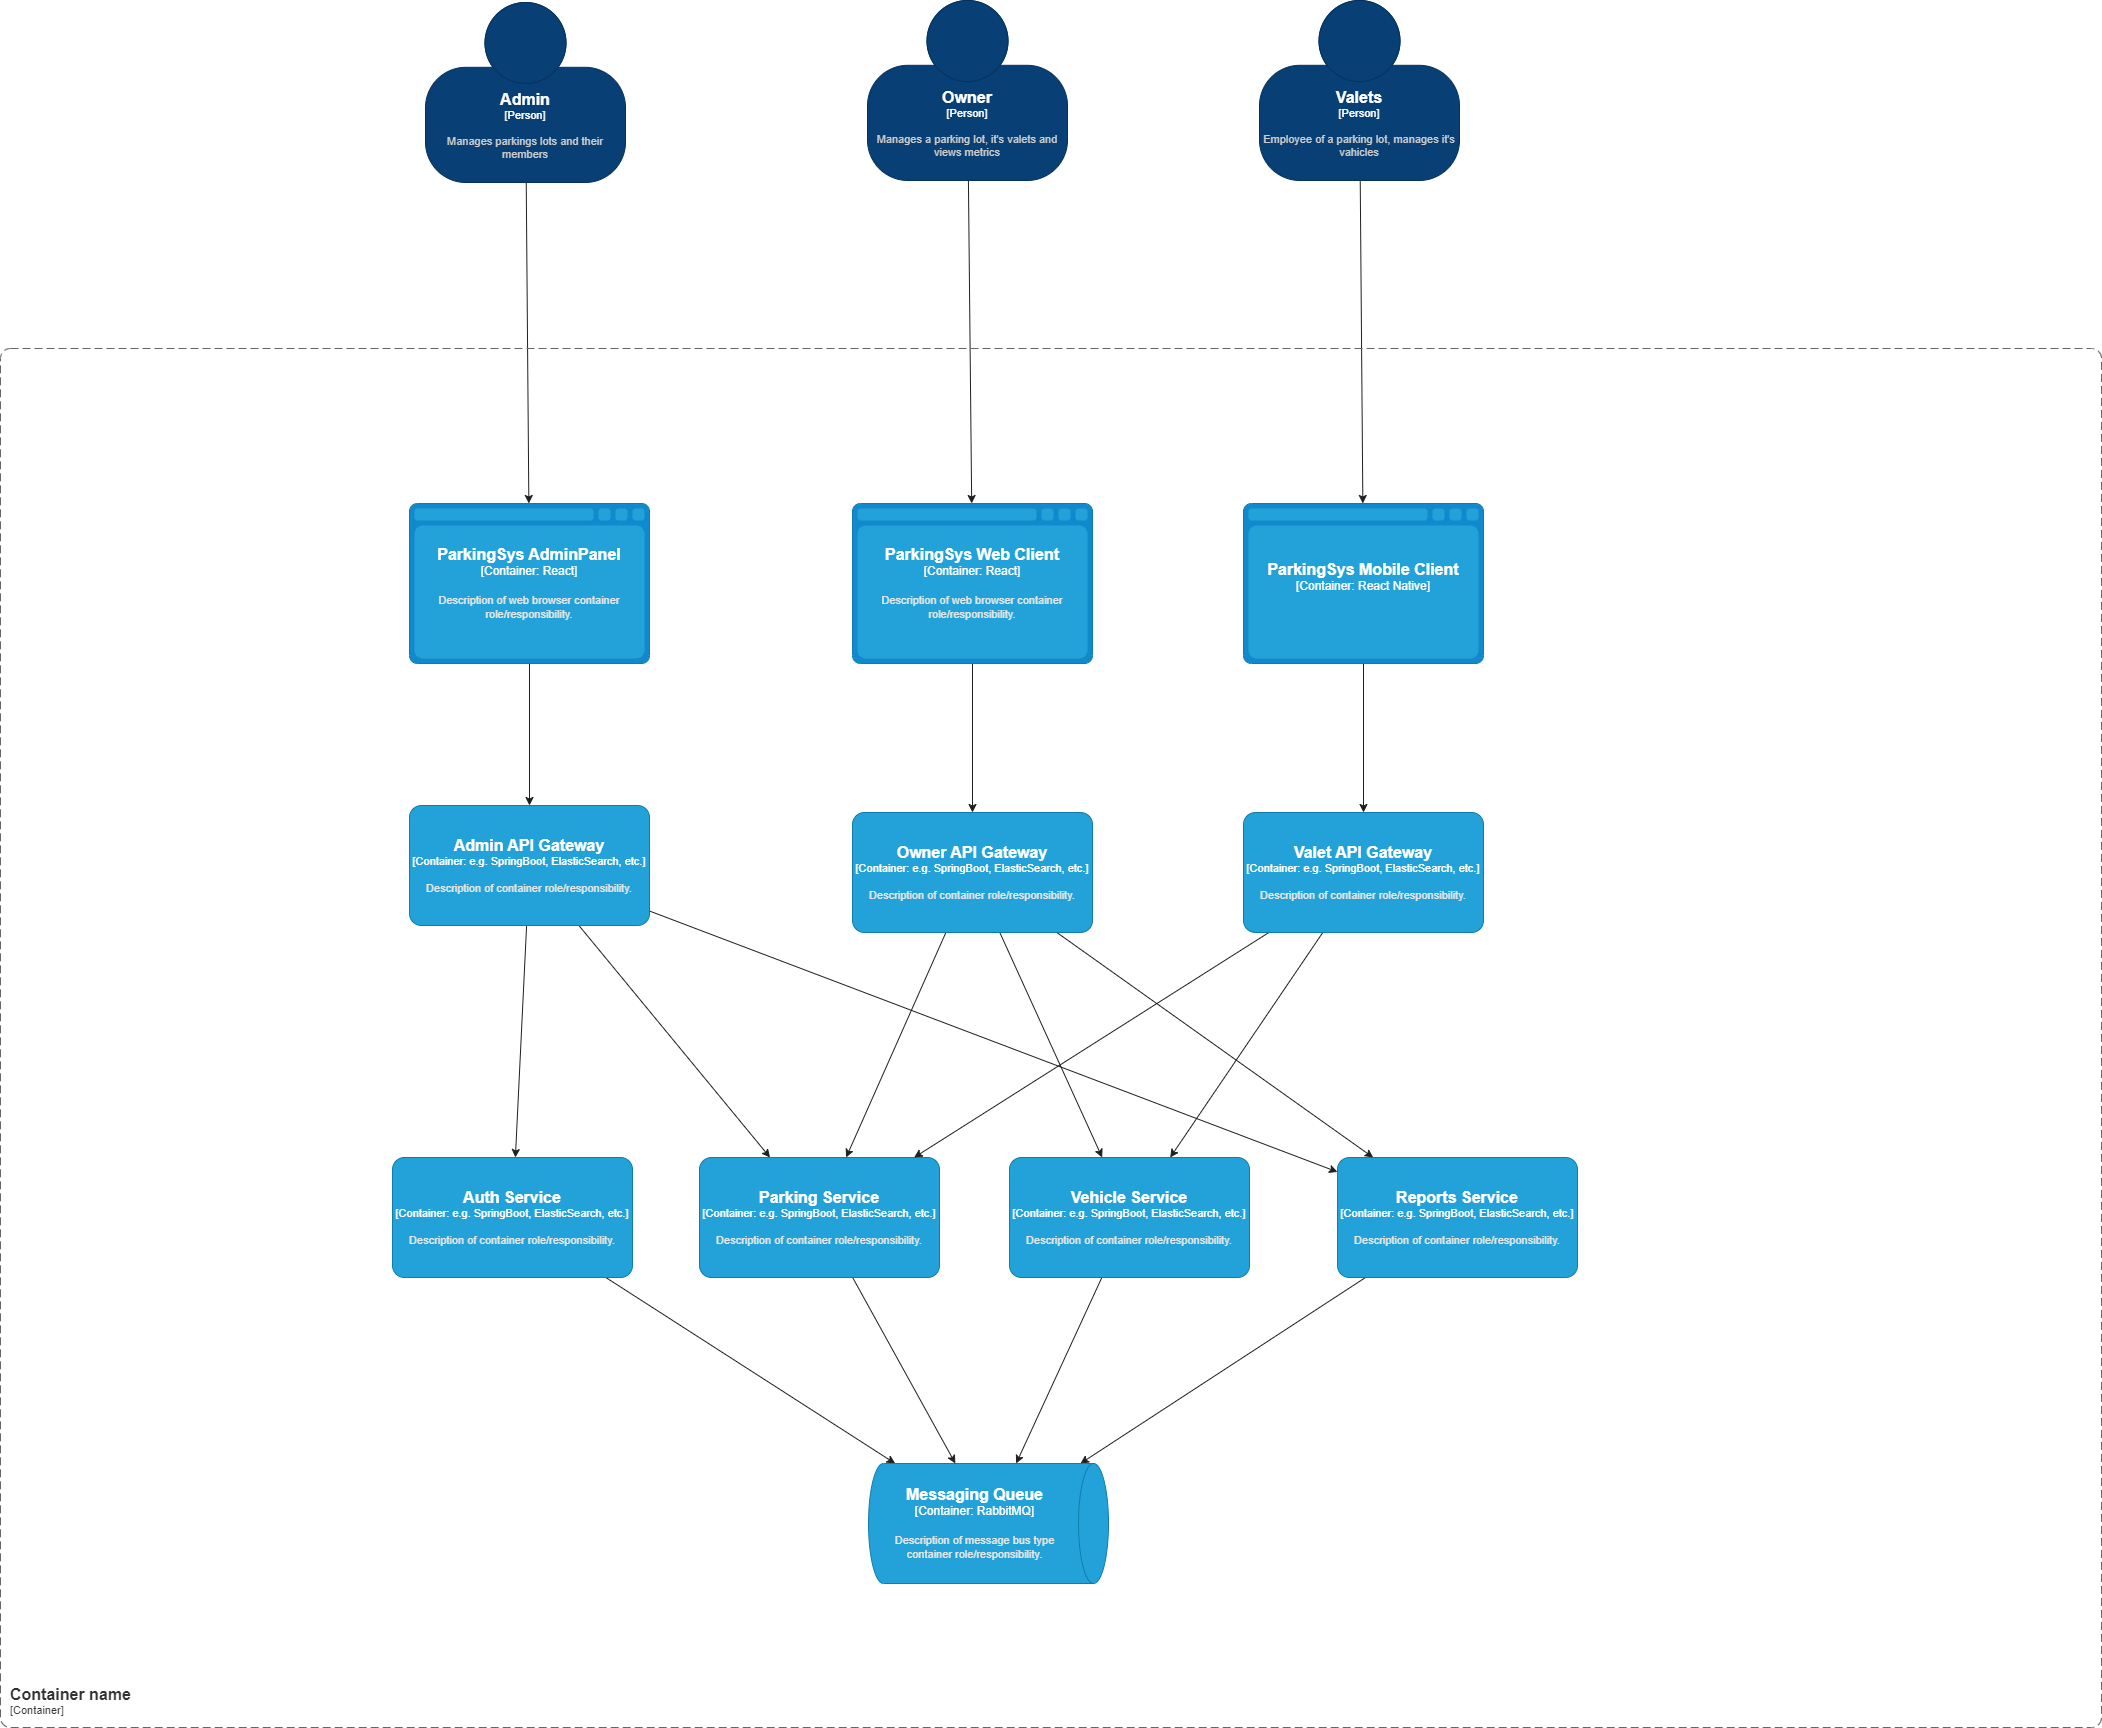

The diagram above was exported from draw.io. Its source (the exported page's mxGraphModel, read from the mxfile embedded in the PNG):
<mxGraphModel dx="2365" dy="1825" grid="0" gridSize="10" guides="1" tooltips="1" connect="1" arrows="1" fold="1" page="0" pageScale="1" pageWidth="827" pageHeight="1169" background="#ffffff" math="0" shadow="0">
  <root>
    <mxCell id="0" />
    <mxCell id="1" parent="0" />
    <mxCell id="16" style="edgeStyle=none;html=1;strokeColor=#1F1F1F;" parent="1" source="2" target="12" edge="1">
      <mxGeometry relative="1" as="geometry" />
    </mxCell>
    <object placeholders="1" c4Name="Owner" c4Type="Person" c4Description="Manages a parking lot, it's valets and views metrics" label="&lt;font style=&quot;font-size: 16px&quot;&gt;&lt;b&gt;%c4Name%&lt;/b&gt;&lt;/font&gt;&lt;div&gt;[%c4Type%]&lt;/div&gt;&lt;br&gt;&lt;div&gt;&lt;font style=&quot;font-size: 11px&quot;&gt;&lt;font color=&quot;#cccccc&quot;&gt;%c4Description%&lt;/font&gt;&lt;/div&gt;" id="2">
      <mxCell style="html=1;fontSize=11;dashed=0;whiteSpace=wrap;fillColor=#083F75;strokeColor=#06315C;fontColor=#ffffff;shape=mxgraph.c4.person2;align=center;metaEdit=1;points=[[0.5,0,0],[1,0.5,0],[1,0.75,0],[0.75,1,0],[0.5,1,0],[0.25,1,0],[0,0.75,0],[0,0.5,0]];resizable=0;" parent="1" vertex="1">
        <mxGeometry x="624" y="-139" width="200" height="180" as="geometry" />
      </mxCell>
    </object>
    <mxCell id="17" style="edgeStyle=none;html=1;strokeColor=#1F1F1F;" parent="1" source="3" target="13" edge="1">
      <mxGeometry relative="1" as="geometry" />
    </mxCell>
    <object placeholders="1" c4Name="Valets" c4Type="Person" c4Description="Employee of a parking lot, manages it's vahicles" label="&lt;font style=&quot;font-size: 16px&quot;&gt;&lt;b&gt;%c4Name%&lt;/b&gt;&lt;/font&gt;&lt;div&gt;[%c4Type%]&lt;/div&gt;&lt;br&gt;&lt;div&gt;&lt;font style=&quot;font-size: 11px&quot;&gt;&lt;font color=&quot;#cccccc&quot;&gt;%c4Description%&lt;/font&gt;&lt;/div&gt;" id="3">
      <mxCell style="html=1;fontSize=11;dashed=0;whiteSpace=wrap;fillColor=#083F75;strokeColor=#06315C;fontColor=#ffffff;shape=mxgraph.c4.person2;align=center;metaEdit=1;points=[[0.5,0,0],[1,0.5,0],[1,0.75,0],[0.75,1,0],[0.5,1,0],[0.25,1,0],[0,0.75,0],[0,0.5,0]];resizable=0;" parent="1" vertex="1">
        <mxGeometry x="1016" y="-139" width="200" height="180" as="geometry" />
      </mxCell>
    </object>
    <mxCell id="15" style="edgeStyle=none;html=1;strokeColor=#1F1F1F;" parent="1" source="4" target="11" edge="1">
      <mxGeometry relative="1" as="geometry" />
    </mxCell>
    <object placeholders="1" c4Name="Admin" c4Type="Person" c4Description="Manages parkings lots and their members" label="&lt;font style=&quot;font-size: 16px&quot;&gt;&lt;b&gt;%c4Name%&lt;/b&gt;&lt;/font&gt;&lt;div&gt;[%c4Type%]&lt;/div&gt;&lt;br&gt;&lt;div&gt;&lt;font style=&quot;font-size: 11px&quot;&gt;&lt;font color=&quot;#cccccc&quot;&gt;%c4Description%&lt;/font&gt;&lt;/div&gt;" id="4">
      <mxCell style="html=1;fontSize=11;dashed=0;whiteSpace=wrap;fillColor=#083F75;strokeColor=#06315C;fontColor=#ffffff;shape=mxgraph.c4.person2;align=center;metaEdit=1;points=[[0.5,0,0],[1,0.5,0],[1,0.75,0],[0.75,1,0],[0.5,1,0],[0.25,1,0],[0,0.75,0],[0,0.5,0]];resizable=0;" parent="1" vertex="1">
        <mxGeometry x="182" y="-137" width="200" height="180" as="geometry" />
      </mxCell>
    </object>
    <object placeholders="1" c4Name="Container name" c4Type="ContainerScopeBoundary" c4Application="Container" label="&lt;font style=&quot;font-size: 16px&quot;&gt;&lt;b&gt;&lt;div style=&quot;text-align: left&quot;&gt;%c4Name%&lt;/div&gt;&lt;/b&gt;&lt;/font&gt;&lt;div style=&quot;text-align: left&quot;&gt;[%c4Application%]&lt;/div&gt;" id="8">
      <mxCell style="rounded=1;fontSize=11;whiteSpace=wrap;html=1;dashed=1;arcSize=20;fillColor=none;strokeColor=#666666;fontColor=#333333;labelBackgroundColor=none;align=left;verticalAlign=bottom;labelBorderColor=none;spacingTop=0;spacing=10;dashPattern=8 4;metaEdit=1;rotatable=0;perimeter=rectanglePerimeter;noLabel=0;labelPadding=0;allowArrows=0;connectable=0;expand=0;recursiveResize=0;editable=1;pointerEvents=0;absoluteArcSize=1;points=[[0.25,0,0],[0.5,0,0],[0.75,0,0],[1,0.25,0],[1,0.5,0],[1,0.75,0],[0.75,1,0],[0.5,1,0],[0.25,1,0],[0,0.75,0],[0,0.5,0],[0,0.25,0]];" parent="1" vertex="1">
        <mxGeometry x="-243" y="209" width="2101" height="1379" as="geometry" />
      </mxCell>
    </object>
    <mxCell id="22" style="edgeStyle=none;html=1;strokeColor=#1F1F1F;" parent="1" source="9" target="21" edge="1">
      <mxGeometry relative="1" as="geometry" />
    </mxCell>
    <object placeholders="1" c4Name="Auth Service" c4Type="Container" c4Technology="e.g. SpringBoot, ElasticSearch, etc." c4Description="Description of container role/responsibility." label="&lt;font style=&quot;font-size: 16px&quot;&gt;&lt;b&gt;%c4Name%&lt;/b&gt;&lt;/font&gt;&lt;div&gt;[%c4Type%: %c4Technology%]&lt;/div&gt;&lt;br&gt;&lt;div&gt;&lt;font style=&quot;font-size: 11px&quot;&gt;&lt;font color=&quot;#E6E6E6&quot;&gt;%c4Description%&lt;/font&gt;&lt;/div&gt;" id="9">
      <mxCell style="rounded=1;whiteSpace=wrap;html=1;fontSize=11;labelBackgroundColor=none;fillColor=#23A2D9;fontColor=#ffffff;align=center;arcSize=10;strokeColor=#0E7DAD;metaEdit=1;resizable=0;points=[[0.25,0,0],[0.5,0,0],[0.75,0,0],[1,0.25,0],[1,0.5,0],[1,0.75,0],[0.75,1,0],[0.5,1,0],[0.25,1,0],[0,0.75,0],[0,0.5,0],[0,0.25,0]];" parent="1" vertex="1">
        <mxGeometry x="149" y="1018" width="240" height="120" as="geometry" />
      </mxCell>
    </object>
    <mxCell id="29" style="edgeStyle=none;html=1;strokeColor=#1F1F1F;" parent="1" source="11" target="26" edge="1">
      <mxGeometry relative="1" as="geometry" />
    </mxCell>
    <object placeholders="1" c4Type="ParkingSys AdminPanel" c4Container="Container" c4Technology="React" c4Description="Description of web browser container role/responsibility." label="&lt;font style=&quot;font-size: 16px&quot;&gt;&lt;b&gt;%c4Type%&lt;/b&gt;&lt;/font&gt;&lt;div&gt;[%c4Container%:&amp;nbsp;%c4Technology%]&lt;/div&gt;&lt;br&gt;&lt;div&gt;&lt;font style=&quot;font-size: 11px&quot;&gt;&lt;font color=&quot;#E6E6E6&quot;&gt;%c4Description%&lt;/font&gt;&lt;/div&gt;" id="11">
      <mxCell style="shape=mxgraph.c4.webBrowserContainer2;whiteSpace=wrap;html=1;boundedLbl=1;rounded=0;labelBackgroundColor=none;strokeColor=#118ACD;fillColor=#23A2D9;strokeColor=#118ACD;strokeColor2=#0E7DAD;fontSize=12;fontColor=#ffffff;align=center;metaEdit=1;points=[[0.5,0,0],[1,0.25,0],[1,0.5,0],[1,0.75,0],[0.5,1,0],[0,0.75,0],[0,0.5,0],[0,0.25,0]];resizable=0;" parent="1" vertex="1">
        <mxGeometry x="166" y="364" width="240" height="160" as="geometry" />
      </mxCell>
    </object>
    <mxCell id="33" style="edgeStyle=none;html=1;strokeColor=#1F1F1F;" parent="1" source="12" target="32" edge="1">
      <mxGeometry relative="1" as="geometry" />
    </mxCell>
    <object placeholders="1" c4Type="ParkingSys Web Client" c4Container="Container" c4Technology="React" c4Description="Description of web browser container role/responsibility." label="&lt;font style=&quot;font-size: 16px&quot;&gt;&lt;b&gt;%c4Type%&lt;/b&gt;&lt;/font&gt;&lt;div&gt;[%c4Container%:&amp;nbsp;%c4Technology%]&lt;/div&gt;&lt;br&gt;&lt;div&gt;&lt;font style=&quot;font-size: 11px&quot;&gt;&lt;font color=&quot;#E6E6E6&quot;&gt;%c4Description%&lt;/font&gt;&lt;/div&gt;" id="12">
      <mxCell style="shape=mxgraph.c4.webBrowserContainer2;whiteSpace=wrap;html=1;boundedLbl=1;rounded=0;labelBackgroundColor=none;strokeColor=#118ACD;fillColor=#23A2D9;strokeColor=#118ACD;strokeColor2=#0E7DAD;fontSize=12;fontColor=#ffffff;align=center;metaEdit=1;points=[[0.5,0,0],[1,0.25,0],[1,0.5,0],[1,0.75,0],[0.5,1,0],[0,0.75,0],[0,0.5,0],[0,0.25,0]];resizable=0;" parent="1" vertex="1">
        <mxGeometry x="609" y="364" width="240" height="160" as="geometry" />
      </mxCell>
    </object>
    <mxCell id="38" style="edgeStyle=none;html=1;strokeColor=#1F1F1F;" parent="1" source="13" target="37" edge="1">
      <mxGeometry relative="1" as="geometry" />
    </mxCell>
    <object placeholders="1" c4Type="ParkingSys Mobile Client" c4Container="Container" c4Technology="React Native" c4Description="" label="&lt;font style=&quot;font-size: 16px&quot;&gt;&lt;b&gt;%c4Type%&lt;/b&gt;&lt;/font&gt;&lt;div&gt;[%c4Container%:&amp;nbsp;%c4Technology%]&lt;/div&gt;&lt;br&gt;&lt;div&gt;&lt;font style=&quot;font-size: 11px&quot;&gt;&lt;font color=&quot;#E6E6E6&quot;&gt;%c4Description%&lt;/font&gt;&lt;/div&gt;" id="13">
      <mxCell style="shape=mxgraph.c4.webBrowserContainer2;whiteSpace=wrap;html=1;boundedLbl=1;rounded=0;labelBackgroundColor=none;strokeColor=#118ACD;fillColor=#23A2D9;strokeColor=#118ACD;strokeColor2=#0E7DAD;fontSize=12;fontColor=#ffffff;align=center;metaEdit=1;points=[[0.5,0,0],[1,0.25,0],[1,0.5,0],[1,0.75,0],[0.5,1,0],[0,0.75,0],[0,0.5,0],[0,0.25,0]];resizable=0;" parent="1" vertex="1">
        <mxGeometry x="1000" y="364" width="240" height="160" as="geometry" />
      </mxCell>
    </object>
    <mxCell id="23" style="edgeStyle=none;html=1;strokeColor=#1F1F1F;" parent="1" source="18" target="21" edge="1">
      <mxGeometry relative="1" as="geometry" />
    </mxCell>
    <object placeholders="1" c4Name="Parking Service" c4Type="Container" c4Technology="e.g. SpringBoot, ElasticSearch, etc." c4Description="Description of container role/responsibility." label="&lt;font style=&quot;font-size: 16px&quot;&gt;&lt;b&gt;%c4Name%&lt;/b&gt;&lt;/font&gt;&lt;div&gt;[%c4Type%: %c4Technology%]&lt;/div&gt;&lt;br&gt;&lt;div&gt;&lt;font style=&quot;font-size: 11px&quot;&gt;&lt;font color=&quot;#E6E6E6&quot;&gt;%c4Description%&lt;/font&gt;&lt;/div&gt;" id="18">
      <mxCell style="rounded=1;whiteSpace=wrap;html=1;fontSize=11;labelBackgroundColor=none;fillColor=#23A2D9;fontColor=#ffffff;align=center;arcSize=10;strokeColor=#0E7DAD;metaEdit=1;resizable=0;points=[[0.25,0,0],[0.5,0,0],[0.75,0,0],[1,0.25,0],[1,0.5,0],[1,0.75,0],[0.75,1,0],[0.5,1,0],[0.25,1,0],[0,0.75,0],[0,0.5,0],[0,0.25,0]];" parent="1" vertex="1">
        <mxGeometry x="456" y="1018" width="240" height="120" as="geometry" />
      </mxCell>
    </object>
    <mxCell id="24" style="edgeStyle=none;html=1;strokeColor=#1F1F1F;" parent="1" source="19" target="21" edge="1">
      <mxGeometry relative="1" as="geometry" />
    </mxCell>
    <object placeholders="1" c4Name="Vehicle Service" c4Type="Container" c4Technology="e.g. SpringBoot, ElasticSearch, etc." c4Description="Description of container role/responsibility." label="&lt;font style=&quot;font-size: 16px&quot;&gt;&lt;b&gt;%c4Name%&lt;/b&gt;&lt;/font&gt;&lt;div&gt;[%c4Type%: %c4Technology%]&lt;/div&gt;&lt;br&gt;&lt;div&gt;&lt;font style=&quot;font-size: 11px&quot;&gt;&lt;font color=&quot;#E6E6E6&quot;&gt;%c4Description%&lt;/font&gt;&lt;/div&gt;" id="19">
      <mxCell style="rounded=1;whiteSpace=wrap;html=1;fontSize=11;labelBackgroundColor=none;fillColor=#23A2D9;fontColor=#ffffff;align=center;arcSize=10;strokeColor=#0E7DAD;metaEdit=1;resizable=0;points=[[0.25,0,0],[0.5,0,0],[0.75,0,0],[1,0.25,0],[1,0.5,0],[1,0.75,0],[0.75,1,0],[0.5,1,0],[0.25,1,0],[0,0.75,0],[0,0.5,0],[0,0.25,0]];" parent="1" vertex="1">
        <mxGeometry x="766" y="1018" width="240" height="120" as="geometry" />
      </mxCell>
    </object>
    <mxCell id="25" style="edgeStyle=none;html=1;strokeColor=#1F1F1F;" parent="1" source="20" target="21" edge="1">
      <mxGeometry relative="1" as="geometry" />
    </mxCell>
    <object placeholders="1" c4Name="Reports Service" c4Type="Container" c4Technology="e.g. SpringBoot, ElasticSearch, etc." c4Description="Description of container role/responsibility." label="&lt;font style=&quot;font-size: 16px&quot;&gt;&lt;b&gt;%c4Name%&lt;/b&gt;&lt;/font&gt;&lt;div&gt;[%c4Type%: %c4Technology%]&lt;/div&gt;&lt;br&gt;&lt;div&gt;&lt;font style=&quot;font-size: 11px&quot;&gt;&lt;font color=&quot;#E6E6E6&quot;&gt;%c4Description%&lt;/font&gt;&lt;/div&gt;" id="20">
      <mxCell style="rounded=1;whiteSpace=wrap;html=1;fontSize=11;labelBackgroundColor=none;fillColor=#23A2D9;fontColor=#ffffff;align=center;arcSize=10;strokeColor=#0E7DAD;metaEdit=1;resizable=0;points=[[0.25,0,0],[0.5,0,0],[0.75,0,0],[1,0.25,0],[1,0.5,0],[1,0.75,0],[0.75,1,0],[0.5,1,0],[0.25,1,0],[0,0.75,0],[0,0.5,0],[0,0.25,0]];" parent="1" vertex="1">
        <mxGeometry x="1094" y="1018" width="240" height="120" as="geometry" />
      </mxCell>
    </object>
    <object placeholders="1" c4Type="Messaging Queue" c4Container="Container" c4Technology="RabbitMQ" c4Description="Description of message bus type container role/responsibility." label="&lt;font style=&quot;font-size: 16px&quot;&gt;&lt;b&gt;%c4Type%&lt;/b&gt;&lt;/font&gt;&lt;div&gt;[%c4Container%:&amp;nbsp;%c4Technology%]&lt;/div&gt;&lt;br&gt;&lt;div&gt;&lt;font style=&quot;font-size: 11px&quot;&gt;&lt;font color=&quot;#E6E6E6&quot;&gt;%c4Description%&lt;/font&gt;&lt;/div&gt;" id="21">
      <mxCell style="shape=cylinder3;size=15;direction=south;whiteSpace=wrap;html=1;boundedLbl=1;rounded=0;labelBackgroundColor=none;fillColor=#23A2D9;fontSize=12;fontColor=#ffffff;align=center;strokeColor=#0E7DAD;metaEdit=1;points=[[0.5,0,0],[1,0.25,0],[1,0.5,0],[1,0.75,0],[0.5,1,0],[0,0.75,0],[0,0.5,0],[0,0.25,0]];resizable=0;" parent="1" vertex="1">
        <mxGeometry x="625" y="1324" width="240" height="120" as="geometry" />
      </mxCell>
    </object>
    <mxCell id="27" style="edgeStyle=none;html=1;strokeColor=#1F1F1F;" parent="1" source="26" target="9" edge="1">
      <mxGeometry relative="1" as="geometry" />
    </mxCell>
    <mxCell id="28" style="edgeStyle=none;html=1;strokeColor=#1F1F1F;" parent="1" source="26" target="18" edge="1">
      <mxGeometry relative="1" as="geometry" />
    </mxCell>
    <mxCell id="31" style="edgeStyle=none;html=1;strokeColor=#1F1F1F;" parent="1" source="26" target="20" edge="1">
      <mxGeometry relative="1" as="geometry" />
    </mxCell>
    <object placeholders="1" c4Name="Admin API Gateway" c4Type="Container" c4Technology="e.g. SpringBoot, ElasticSearch, etc." c4Description="Description of container role/responsibility." label="&lt;font style=&quot;font-size: 16px&quot;&gt;&lt;b&gt;%c4Name%&lt;/b&gt;&lt;/font&gt;&lt;div&gt;[%c4Type%: %c4Technology%]&lt;/div&gt;&lt;br&gt;&lt;div&gt;&lt;font style=&quot;font-size: 11px&quot;&gt;&lt;font color=&quot;#E6E6E6&quot;&gt;%c4Description%&lt;/font&gt;&lt;/div&gt;" id="26">
      <mxCell style="rounded=1;whiteSpace=wrap;html=1;fontSize=11;labelBackgroundColor=none;fillColor=#23A2D9;fontColor=#ffffff;align=center;arcSize=10;strokeColor=#0E7DAD;metaEdit=1;resizable=0;points=[[0.25,0,0],[0.5,0,0],[0.75,0,0],[1,0.25,0],[1,0.5,0],[1,0.75,0],[0.75,1,0],[0.5,1,0],[0.25,1,0],[0,0.75,0],[0,0.5,0],[0,0.25,0]];" parent="1" vertex="1">
        <mxGeometry x="166" y="666" width="240" height="120" as="geometry" />
      </mxCell>
    </object>
    <mxCell id="34" style="edgeStyle=none;html=1;strokeColor=#1F1F1F;" parent="1" source="32" target="18" edge="1">
      <mxGeometry relative="1" as="geometry" />
    </mxCell>
    <mxCell id="35" style="edgeStyle=none;html=1;strokeColor=#1F1F1F;" parent="1" source="32" target="19" edge="1">
      <mxGeometry relative="1" as="geometry" />
    </mxCell>
    <mxCell id="36" style="edgeStyle=none;html=1;strokeColor=#1F1F1F;" parent="1" source="32" target="20" edge="1">
      <mxGeometry relative="1" as="geometry" />
    </mxCell>
    <object placeholders="1" c4Name="Owner API Gateway" c4Type="Container" c4Technology="e.g. SpringBoot, ElasticSearch, etc." c4Description="Description of container role/responsibility." label="&lt;font style=&quot;font-size: 16px&quot;&gt;&lt;b&gt;%c4Name%&lt;/b&gt;&lt;/font&gt;&lt;div&gt;[%c4Type%: %c4Technology%]&lt;/div&gt;&lt;br&gt;&lt;div&gt;&lt;font style=&quot;font-size: 11px&quot;&gt;&lt;font color=&quot;#E6E6E6&quot;&gt;%c4Description%&lt;/font&gt;&lt;/div&gt;" id="32">
      <mxCell style="rounded=1;whiteSpace=wrap;html=1;fontSize=11;labelBackgroundColor=none;fillColor=#23A2D9;fontColor=#ffffff;align=center;arcSize=10;strokeColor=#0E7DAD;metaEdit=1;resizable=0;points=[[0.25,0,0],[0.5,0,0],[0.75,0,0],[1,0.25,0],[1,0.5,0],[1,0.75,0],[0.75,1,0],[0.5,1,0],[0.25,1,0],[0,0.75,0],[0,0.5,0],[0,0.25,0]];" parent="1" vertex="1">
        <mxGeometry x="609" y="673" width="240" height="120" as="geometry" />
      </mxCell>
    </object>
    <mxCell id="39" style="edgeStyle=none;html=1;strokeColor=#1F1F1F;" parent="1" source="37" target="19" edge="1">
      <mxGeometry relative="1" as="geometry" />
    </mxCell>
    <mxCell id="40" style="edgeStyle=none;html=1;strokeColor=#1F1F1F;" parent="1" source="37" target="18" edge="1">
      <mxGeometry relative="1" as="geometry" />
    </mxCell>
    <object placeholders="1" c4Name="Valet API Gateway" c4Type="Container" c4Technology="e.g. SpringBoot, ElasticSearch, etc." c4Description="Description of container role/responsibility." label="&lt;font style=&quot;font-size: 16px&quot;&gt;&lt;b&gt;%c4Name%&lt;/b&gt;&lt;/font&gt;&lt;div&gt;[%c4Type%: %c4Technology%]&lt;/div&gt;&lt;br&gt;&lt;div&gt;&lt;font style=&quot;font-size: 11px&quot;&gt;&lt;font color=&quot;#E6E6E6&quot;&gt;%c4Description%&lt;/font&gt;&lt;/div&gt;" id="37">
      <mxCell style="rounded=1;whiteSpace=wrap;html=1;fontSize=11;labelBackgroundColor=none;fillColor=#23A2D9;fontColor=#ffffff;align=center;arcSize=10;strokeColor=#0E7DAD;metaEdit=1;resizable=0;points=[[0.25,0,0],[0.5,0,0],[0.75,0,0],[1,0.25,0],[1,0.5,0],[1,0.75,0],[0.75,1,0],[0.5,1,0],[0.25,1,0],[0,0.75,0],[0,0.5,0],[0,0.25,0]];" parent="1" vertex="1">
        <mxGeometry x="1000" y="673" width="240" height="120" as="geometry" />
      </mxCell>
    </object>
  </root>
</mxGraphModel>